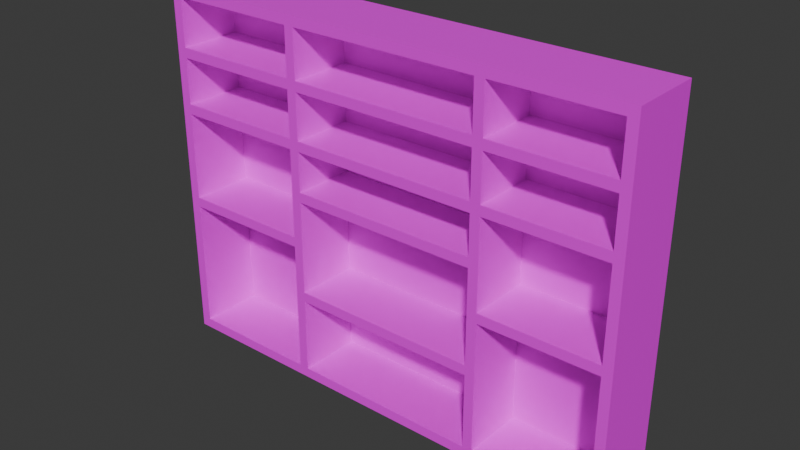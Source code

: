 # Source: Restroom_Shelf_Type_002.blend  (saved by Blender 5.0.118; exported with 4.5.12 LTS)
import bpy
from mathutils import Matrix  # noqa: F401  (used for matrix-valued properties, if any)

bpy.ops.wm.read_factory_settings(use_empty=True)
scene = bpy.context.scene
scene.name = 'Scene'

# ---- images (referenced by path relative to the original .blend; pixels are not part of the script)
import os
ASSET_DIR = os.environ.get("B2B_ASSET_DIR", "")  # directory of the original .blend (textures are referenced by path, not embedded)
HERE = os.path.dirname(os.path.abspath(__file__))  # packed textures are extracted next to this script under _unpacked/

def load_image(name, relpath, width, height, colorspace="sRGB"):
    """Load a texture the original file referenced (path relative to the .blend, or extracted next to this script)."""
    p = next((c for c in (os.path.join(HERE, relpath), os.path.join(ASSET_DIR, relpath)) if relpath and os.path.exists(c)), "")
    if p:
        img = bpy.data.images.load(p, check_existing=True)
        img.name = name
    else:  # same state as the original file: an image datablock whose file is absent (Cycles renders it pink)
        img = bpy.data.images.new(name, width, height)
        img.source = "FILE"
        img.filepath = "//" + (relpath or name)
    img.colorspace_settings.name = colorspace
    return img
img_uv_map = load_image('UV_Map', '', 1024, 1024, 'sRGB')

# ---- materials (node trees are filled in below, after node groups)
mat_material = bpy.data.materials.new('Material')

# ---- node groups
ng_smooth_by_angle = bpy.data.node_groups.new('Smooth by Angle', 'GeometryNodeTree')
_s = ng_smooth_by_angle.interface.new_socket(name='Mesh', in_out='OUTPUT', socket_type='NodeSocketGeometry')
_s = ng_smooth_by_angle.interface.new_socket(name='Mesh', in_out='INPUT', socket_type='NodeSocketGeometry')
_s = ng_smooth_by_angle.interface.new_socket(name='Angle', in_out='INPUT', socket_type='NodeSocketFloat')
_s.subtype = 'ANGLE'
_s.default_value = 0.5236
_s.min_value = 0.0
_s.max_value = 3.142
_s.description = 'Maximum face angle for smooth edges'
_s = ng_smooth_by_angle.interface.new_socket(name='Ignore Sharpness', in_out='INPUT', socket_type='NodeSocketBool')
_s.force_non_field = True
ng_smooth_by_angle.is_modifier = True
_N = ng_smooth_by_angle.nodes; _L = ng_smooth_by_angle.links
n0 = _N.new('GeometryNodeSetShadeSmooth'); n0.name = 'Set Shade Smooth'; n0.location = (120, -80)
n0.domain = 'EDGE'
n1 = _N.new('GeometryNodeSetShadeSmooth'); n1.name = 'Set Shade Smooth.001'; n1.location = (300, -80)
n2 = _N.new('NodeGroupOutput'); n2.name = 'Group Output'; n2.location = (480, -80)
n3 = _N.new('GeometryNodeInputMeshEdgeAngle'); n3.name = 'Edge Angle'; n3.location = (-440, -240)
n4 = _N.new('NodeGroupInput'); n4.name = 'Group Input'; n4.location = (-80, -80)
n5 = _N.new('GeometryNodeInputEdgeSmooth'); n5.name = 'Is Edge Smooth'; n5.location = (-260, -120)
n6 = _N.new('GeometryNodeInputShadeSmooth'); n6.name = 'Is Shade Smooth'; n6.location = (-440, -397)
n7 = _N.new('FunctionNodeCompare'); n7.name = 'Compare'; n7.location = (-260, -260)
n7.operation = 'LESS_EQUAL'
n7.inputs[6].default_value = (0.0, 0.0, 0.0, 0.0)
n7.inputs[7].default_value = (0.0, 0.0, 0.0, 0.0)
n8 = _N.new('FunctionNodeBooleanMath'); n8.name = 'Boolean Math.001'; n8.location = (-80, -260)
n9 = _N.new('NodeGroupInput'); n9.name = 'Group Input.001'; n9.location = (-440, -329)
n10 = _N.new('NodeGroupInput'); n10.name = 'Group Input.002'; n10.location = (-259, -189)
n11 = _N.new('FunctionNodeBooleanMath'); n11.name = 'Boolean Math'; n11.location = (-80, -149)
n11.operation = 'OR'
n12 = _N.new('FunctionNodeBooleanMath'); n12.name = 'Boolean Math.002'; n12.location = (-260, -380)
n12.operation = 'OR'
n13 = _N.new('NodeGroupInput'); n13.name = 'Group Input.003'; n13.location = (-440, -460)
_L.new(n3.outputs[0], n7.inputs[0])
_L.new(n1.outputs[0], n2.inputs[0])
_L.new(n9.outputs[1], n7.inputs[1])
_L.new(n7.outputs[0], n8.inputs[0])
_L.new(n4.outputs[0], n0.inputs[0])
_L.new(n0.outputs[0], n1.inputs[0])
_L.new(n8.outputs[0], n0.inputs[2])
_L.new(n10.outputs[2], n11.inputs[1])
_L.new(n5.outputs[0], n11.inputs[0])
_L.new(n11.outputs[0], n0.inputs[1])
_L.new(n13.outputs[2], n12.inputs[1])
_L.new(n6.outputs[0], n12.inputs[0])
_L.new(n12.outputs[0], n8.inputs[1])
n2.is_active_output = True

# ---- material node trees
mat_material.use_nodes = True; mat_material.node_tree.nodes.clear()
_N = mat_material.node_tree.nodes; _L = mat_material.node_tree.links
n0 = _N.new('ShaderNodeBsdfPrincipled'); n0.name = 'Principled BSDF'; n0.location = (-200, 100)
n1 = _N.new('ShaderNodeOutputMaterial'); n1.name = 'Material Output'; n1.location = (200, 100)
n2 = _N.new('ShaderNodeTexImage'); n2.name = 'Image Texture'; n2.location = (-480, 60)
n2.image = img_uv_map
n3 = _N.new('ShaderNodeMapping'); n3.name = 'Mapping'; n3.location = (-660, 60)
n4 = _N.new('ShaderNodeTexCoord'); n4.name = 'Texture Coordinate'; n4.location = (-840, 60)
_L.new(n0.outputs[0], n1.inputs[0])
_L.new(n2.outputs[0], n0.inputs[0])
_L.new(n3.outputs[0], n2.inputs[0])
_L.new(n4.outputs[2], n3.inputs[0])
n1.is_active_output = True

# ---- world
world_world = bpy.data.worlds.new('World'); scene.world = world_world
world_world.use_nodes = True; world_world.node_tree.nodes.clear()
_N = world_world.node_tree.nodes; _L = world_world.node_tree.links
n0 = _N.new('ShaderNodeOutputWorld'); n0.name = 'World Output'; n0.location = (200, 100)
n1 = _N.new('ShaderNodeBackground'); n1.name = 'Background'; n1.location = (-200, 100)
n1.inputs[0].default_value = (0.05088, 0.05088, 0.05088, 1.0)
_L.new(n1.outputs[0], n0.inputs[0])
n0.is_active_output = True
world_world.color = (0.05088, 0.05088, 0.05088)
world_world.sun_shadow_jitter_overblur = 0.0

# ---- meshes
me_cube_004 = bpy.data.meshes.new('Cube.004')
me_cube_004.from_pydata([(164.8, 21.59, 0.0), (164.8, 21.59, 250.0), (-164.8, 21.59, 0.0), (-164.8, 21.59, 250.0), (164.8, 28.41, 0.0), (164.8, 28.41, 250.0), (-164.8, 28.41, 0.0), (-164.8, 28.41, 250.0), (69.92, -21.59, 210.5), (-59.83, -21.59, 210.5), (69.92, 21.59, 210.5), (-59.83, 21.59, 210.5), (69.92, -21.59, 203.6), (-59.83, -21.59, 203.6), (69.92, 21.59, 203.6), (-59.83, 21.59, 203.6), (76.73, 21.59, 6.818), (76.73, 21.59, 243.2), (76.73, -21.59, 6.818), (76.73, -21.59, 243.2), (69.92, 21.59, 6.818), (69.92, 21.59, 243.2), (69.92, -21.59, 6.818), (69.92, -21.59, 243.2), (-59.83, 21.59, 6.818), (-59.83, 21.59, 243.2), (-59.83, -21.59, 6.818), (-59.83, -21.59, 243.2), (-66.65, 21.59, 6.818), (-66.65, 21.59, 243.2), (-66.65, -21.59, 6.818), (-66.65, -21.59, 243.2), (69.92, -21.59, 171.9), (-59.83, -21.59, 171.9), (69.92, 21.59, 171.9), (-59.83, 21.59, 171.9), (69.92, -21.59, 165.0), (-59.83, -21.59, 165.0), (69.92, 21.59, 165.0), (-59.83, 21.59, 165.0), (69.92, -21.59, 65.84), (-59.83, -21.59, 65.84), (69.92, 21.59, 65.84), (-59.83, 21.59, 65.84), (69.92, -21.59, 59.02), (-59.83, -21.59, 59.02), (69.92, 21.59, 59.02), (-59.83, 21.59, 59.02), (158.0, -21.59, 104.1), (76.73, -21.59, 104.1), (158.0, 21.59, 104.1), (76.73, 21.59, 104.1), (158.0, -21.59, 97.27), (76.73, -21.59, 97.27), (158.0, 21.59, 97.27), (76.73, 21.59, 97.27), (-66.65, -21.59, 104.1), (-158.0, -21.59, 104.1), (-66.65, 21.59, 104.1), (-158.0, 21.59, 104.1), (-66.65, -21.59, 97.27), (-158.0, -21.59, 97.27), (-66.65, 21.59, 97.27), (-158.0, 21.59, 97.27), (69.92, -21.59, 137.6), (-59.83, -21.59, 137.6), (69.92, 21.59, 137.6), (-59.83, 21.59, 137.6), (69.92, -21.59, 130.8), (-59.83, -21.59, 130.8), (69.92, 21.59, 130.8), (-59.83, 21.59, 130.8), (158.0, -21.59, 171.9), (76.73, -21.59, 171.9), (158.0, 21.59, 171.9), (76.73, 21.59, 171.9), (158.0, -21.59, 165.0), (76.73, -21.59, 165.0), (158.0, 21.59, 165.0), (76.73, 21.59, 165.0), (158.0, -21.59, 210.5), (76.73, -21.59, 210.5), (158.0, 21.59, 210.5), (76.73, 21.59, 210.5), (158.0, -21.59, 203.6), (76.73, -21.59, 203.6), (158.0, 21.59, 203.6), (76.73, 21.59, 203.6), (-66.65, -21.59, 171.9), (-158.0, -21.59, 171.9), (-66.65, 21.59, 171.9), (-158.0, 21.59, 171.9), (-66.65, -21.59, 165.0), (-158.0, -21.59, 165.0), (-66.65, 21.59, 165.0), (-158.0, 21.59, 165.0), (-66.65, -21.59, 210.5), (-158.0, -21.59, 210.5), (-66.65, 21.59, 210.5), (-158.0, 21.59, 210.5), (-66.65, -21.59, 203.6), (-158.0, -21.59, 203.6), (-66.65, 21.59, 203.6), (-158.0, 21.59, 203.6), (158.0, 28.41, 6.818), (158.0, 21.59, 6.818), (-158.0, 28.41, 6.818), (-158.0, 21.59, 6.818), (158.0, 28.41, 243.2), (158.0, 21.59, 243.2), (-158.0, 28.41, 243.2), (-158.0, 21.59, 243.2), (164.8, -21.59, 0.0), (164.8, -21.59, 250.0), (-164.8, -21.59, 250.0), (-164.8, -21.59, 0.0), (158.0, -21.59, 6.818), (-158.0, -21.59, 6.818), (158.0, -21.59, 243.2), (-158.0, -21.59, 243.2)], [], [(15, 14, 12, 13), (13, 12, 8, 9), (0, 1, 113, 112), (3, 2, 115, 114), (105, 107, 117, 116), (39, 38, 36, 37), (9, 8, 10, 11), (16, 17, 19, 18), (18, 19, 23, 22), (22, 23, 21, 20), (24, 25, 27, 26), (26, 27, 31, 30), (30, 31, 29, 28), (37, 36, 32, 33), (33, 32, 34, 35), (47, 46, 44, 45), (45, 44, 40, 41), (117, 119, 114, 115), (41, 40, 42, 43), (112, 113, 118, 116), (55, 54, 52, 53), (53, 52, 48, 49), (49, 48, 50, 51), (63, 62, 60, 61), (61, 60, 56, 57), (57, 56, 58, 59), (71, 70, 68, 69), (69, 68, 64, 65), (65, 64, 66, 67), (112, 116, 117, 115), (79, 78, 76, 77), (77, 76, 72, 73), (73, 72, 74, 75), (118, 113, 114, 119), (87, 86, 84, 85), (85, 84, 80, 81), (81, 80, 82, 83), (95, 94, 92, 93), (93, 92, 88, 89), (89, 88, 90, 91), (103, 102, 100, 101), (101, 100, 96, 97), (97, 96, 98, 99), (7, 3, 1, 5), (2, 6, 4, 0), (110, 7, 5, 108), (107, 111, 119, 117), (1, 3, 114, 113), (6, 106, 104, 4), (2, 0, 112, 115), (105, 109, 111, 107), (6, 7, 110, 106), (106, 110, 108, 104), (4, 5, 1, 0), (104, 108, 5, 4), (2, 3, 7, 6), (109, 105, 116, 118), (111, 109, 118, 119)])
me_cube_004.polygons.foreach_set('use_smooth', [True] * 58)
_k = set([(0, 4), (0, 112), (1, 5), (1, 113), (2, 6), (2, 115), (3, 7), (3, 114), (4, 5), (4, 6), (5, 7), (6, 7), (8, 9), (8, 10), (8, 12), (9, 11), (9, 13), (10, 11), (12, 13), (12, 14), (13, 15), (14, 15), (16, 17), (16, 18), (17, 19), (18, 19), (18, 22), (19, 23), (20, 21), (20, 22), (21, 23), (22, 23), (24, 25), (24, 26), (25, 27), (26, 27), (26, 30), (27, 31), (28, 29), (28, 30), (29, 31), (30, 31), (32, 33), (32, 34), (32, 36), (33, 35), (33, 37), (34, 35), (36, 37), (36, 38), (37, 39), (38, 39), (40, 41), (40, 42), (40, 44), (41, 43), (41, 45), (42, 43), (44, 45), (44, 46), (45, 47), (46, 47), (48, 49), (48, 50), (48, 52), (49, 51), (49, 53), (50, 51), (52, 53), (52, 54), (53, 55), (54, 55), (56, 57), (56, 58), (56, 60), (57, 59), (57, 61), (58, 59), (60, 61), (60, 62), (61, 63), (62, 63), (64, 65), (64, 66), (64, 68), (65, 67), (65, 69), (66, 67), (68, 69), (68, 70), (69, 71), (70, 71), (72, 73), (72, 74), (72, 76), (73, 75), (73, 77), (74, 75), (76, 77), (76, 78), (77, 79), (78, 79), (80, 81), (80, 82), (80, 84), (81, 83), (81, 85), (82, 83), (84, 85), (84, 86), (85, 87), (86, 87), (88, 89), (88, 90), (88, 92), (89, 91), (89, 93), (90, 91), (92, 93), (92, 94), (93, 95), (94, 95), (96, 97), (96, 98), (96, 100), (97, 99), (97, 101), (98, 99), (100, 101), (100, 102), (101, 103), (102, 103), (105, 107), (105, 109), (105, 116), (107, 111), (107, 117), (109, 111), (109, 118), (111, 119), (112, 113), (112, 115), (113, 114), (114, 115), (116, 117), (116, 118), (117, 119), (118, 119)])
me_cube_004.attributes.new('sharp_edge', 'BOOLEAN', 'EDGE').data.foreach_set('value', [ (min(e.vertices), max(e.vertices)) in _k for e in me_cube_004.edges])
_uv = me_cube_004.uv_layers.new(name='UVMap')
_uv.uv.foreach_set('vector', [0.8588, 0.3833, 0.8588, 0.2112, 0.916, 0.2112, 0.916, 0.3833, 0.916, 0.3833, 0.916, 0.2112, 0.9251, 0.2112, 0.9251, 0.3833, 0.8488, 0.9742, 0.5172, 0.9742, 0.5172, 0.9169, 0.8488, 0.9169, 0.4942, 0.9711, 0.1626, 0.9711, 0.1626, 0.9138, 0.4942, 0.9138, 0.05762, 0.05762, 0.05762, 0.4767, 0.0003433, 0.4767, 0.0003433, 0.05762, 0.9862, 0.4134, 0.9862, 0.5855, 0.9289, 0.5855, 0.9289, 0.4134, 0.9251, 0.3833, 0.9251, 0.2112, 0.9824, 0.2112, 0.9824, 0.3833, 0.7434, 0.5238, 0.7434, 0.8374, 0.6861, 0.8374, 0.6861, 0.5238, 0.6861, 0.5238, 0.6861, 0.8374, 0.6771, 0.8374, 0.6771, 0.5238, 0.6771, 0.5238, 0.6771, 0.8374, 0.6198, 0.8374, 0.6198, 0.5238, 0.5959, 0.5238, 0.5959, 0.8374, 0.5386, 0.8374, 0.5386, 0.5238, 0.5386, 0.5238, 0.5386, 0.8374, 0.5296, 0.8374, 0.5296, 0.5238, 0.5296, 0.5238, 0.5296, 0.8374, 0.4723, 0.8374, 0.4723, 0.5238, 0.9289, 0.4134, 0.9289, 0.5855, 0.9198, 0.5855, 0.9198, 0.4134, 0.9198, 0.4134, 0.9198, 0.5855, 0.8626, 0.5855, 0.8626, 0.4134, 0.9824, 0.01812, 0.9824, 0.1902, 0.9251, 0.1902, 0.9251, 0.01812, 0.9251, 0.01812, 0.9251, 0.1902, 0.916, 0.1902, 0.916, 0.01812, 0.7595, 0.4596, 0.4459, 0.4596, 0.4369, 0.4506, 0.7685, 0.4506, 0.916, 0.01812, 0.916, 0.1902, 0.8588, 0.1902, 0.8588, 0.01812, 0.7685, 0.8878, 0.4369, 0.8878, 0.4459, 0.8787, 0.7595, 0.8787, 0.2338, 0.7489, 0.3416, 0.7489, 0.3416, 0.8062, 0.2338, 0.8062, 0.2338, 0.8062, 0.3416, 0.8062, 0.3416, 0.8153, 0.2338, 0.8153, 0.2338, 0.8153, 0.3416, 0.8153, 0.3416, 0.8725, 0.2338, 0.8725, 0.9865, 0.8129, 0.9865, 0.9341, 0.9292, 0.9341, 0.9292, 0.8129, 0.9292, 0.8129, 0.9292, 0.9341, 0.9201, 0.9341, 0.9201, 0.8129, 0.9201, 0.8129, 0.9201, 0.9341, 0.8629, 0.9341, 0.8629, 0.8129, 0.9862, 0.611, 0.9862, 0.7831, 0.9289, 0.7831, 0.9289, 0.611, 0.9289, 0.611, 0.9289, 0.7831, 0.9198, 0.7831, 0.9198, 0.611, 0.9198, 0.611, 0.9198, 0.7831, 0.8626, 0.7831, 0.8626, 0.611, 0.7685, 0.8878, 0.7595, 0.8787, 0.7595, 0.4596, 0.7685, 0.4506, 0.2337, 0.5846, 0.3415, 0.5846, 0.3415, 0.6419, 0.2337, 0.6419, 0.2337, 0.6419, 0.3415, 0.6419, 0.3415, 0.6509, 0.2337, 0.6509, 0.2337, 0.6509, 0.3415, 0.6509, 0.3415, 0.7082, 0.2337, 0.7082, 0.4459, 0.8787, 0.4369, 0.8878, 0.4369, 0.4506, 0.4459, 0.4596, 0.0267, 0.853, 0.1344, 0.853, 0.1344, 0.9103, 0.0267, 0.9103, 0.0267, 0.9103, 0.1344, 0.9103, 0.1344, 0.9194, 0.0267, 0.9194, 0.0267, 0.9194, 0.1344, 0.9194, 0.1344, 0.9766, 0.0267, 0.9766, 0.02056, 0.5528, 0.1417, 0.5528, 0.1417, 0.6101, 0.02056, 0.6101, 0.02056, 0.6101, 0.1417, 0.6101, 0.1417, 0.6191, 0.02056, 0.6191, 0.02056, 0.6191, 0.1417, 0.6191, 0.1417, 0.6764, 0.02056, 0.6764, 0.0212, 0.7032, 0.1423, 0.7032, 0.1423, 0.7605, 0.0212, 0.7605, 0.0212, 0.7605, 0.1423, 0.7605, 0.1423, 0.7695, 0.0212, 0.7695, 0.0212, 0.7695, 0.1423, 0.7695, 0.1423, 0.8268, 0.0212, 0.8268, 0.7685, 0.0003433, 0.7775, 0.0003433, 0.7775, 0.4375, 0.7685, 0.4375, 0.8389, 0.4506, 0.8479, 0.4506, 0.8479, 0.8878, 0.8389, 0.8878, 0.7595, 0.009387, 0.7685, 0.0003433, 0.7685, 0.4375, 0.7595, 0.4285, 0.05762, 0.4767, 0.3712, 0.4767, 0.3712, 0.534, 0.05762, 0.534, 0.7775, 0.4375, 0.7775, 0.0003433, 0.8348, 0.0003433, 0.8348, 0.4375, 0.4369, 0.0003433, 0.4459, 0.009387, 0.4459, 0.4285, 0.4369, 0.4375, 0.8389, 0.4506, 0.8389, 0.8878, 0.7816, 0.8878, 0.7816, 0.4506, 0.05762, 0.05762, 0.3712, 0.05762, 0.3712, 0.4767, 0.05762, 0.4767, 0.4369, 0.0003433, 0.7685, 0.0003433, 0.7595, 0.009387, 0.4459, 0.009387, 0.4459, 0.009387, 0.7595, 0.009387, 0.7595, 0.4285, 0.4459, 0.4285, 0.8488, 0.9832, 0.5172, 0.9832, 0.5172, 0.9742, 0.8488, 0.9742, 0.4459, 0.4285, 0.7595, 0.4285, 0.7685, 0.4375, 0.4369, 0.4375, 0.1626, 0.9711, 0.4942, 0.9711, 0.4942, 0.9801, 0.1626, 0.9801, 0.3712, 0.05762, 0.05762, 0.05762, 0.05762, 0.0003433, 0.3712, 0.0003433, 0.3712, 0.4767, 0.3712, 0.05762, 0.4284, 0.05762, 0.4284, 0.4767])
me_cube_004.materials.append(mat_material)
me_cube_004.update()

# ---- objects
ob_sm_restroom_shelf_type_002 = bpy.data.objects.new('SM_Restroom_Shelf_Type_002', me_cube_004)

# ---- transforms, parenting, visibility, modifiers, constraints
ob_sm_restroom_shelf_type_002.location = (0.0, 0.0, 0.0)
_m = ob_sm_restroom_shelf_type_002.modifiers.new('Smooth by Angle', 'NODES')
_m.node_group = ng_smooth_by_angle
_gi = [s.identifier for s in ng_smooth_by_angle.interface.items_tree if s.item_type == 'SOCKET' and s.in_out == 'INPUT']
_m[_gi[1]] = 3.142  # Angle
_m.use_pin_to_last = True
_m.show_group_selector = False

# ---- collection membership
scene.collection.objects.link(ob_sm_restroom_shelf_type_002)

# ---- scene / render settings (as saved in the file)
scene.frame_start = 1; scene.frame_end = 250; scene.frame_set(1)
scene.render.engine = 'BLENDER_EEVEE_NEXT'
scene.render.bake_bias = 0.0
scene.render.bake_samples = 0
scene.cycles.sampling_pattern = 'TABULATED_SOBOL'
scene.eevee.use_volume_custom_range = False
scene.unit_settings.scale_length = 0.01
bpy.context.view_layer.update()

# ---- added for rendering (the .blend has no active camera and no usable light): camera, sun
cam_auto = bpy.data.cameras.new('AutoCamera')
cam_auto.lens = 50.0
cam_auto.sensor_width = 36.0
cam_auto.clip_end = 6765.72
ob_auto_camera = bpy.data.objects.new('AutoCamera', cam_auto)
scene.collection.objects.link(ob_auto_camera)
ob_auto_camera.location = (385.513, -459.207, 433.41)
ob_auto_camera.rotation_euler = (1.09748, -7.21219e-08, 0.694738)
scene.camera = ob_auto_camera
light_auto_sun = bpy.data.lights.new('AutoSun', 'SUN')
light_auto_sun.energy = 3.0
light_auto_sun.angle = 0.0523599
ob_auto_sun = bpy.data.objects.new('AutoSun', light_auto_sun)
scene.collection.objects.link(ob_auto_sun)
ob_auto_sun.rotation_euler = (0.872665, 0.174533, 0.523599)
bpy.context.view_layer.update()
